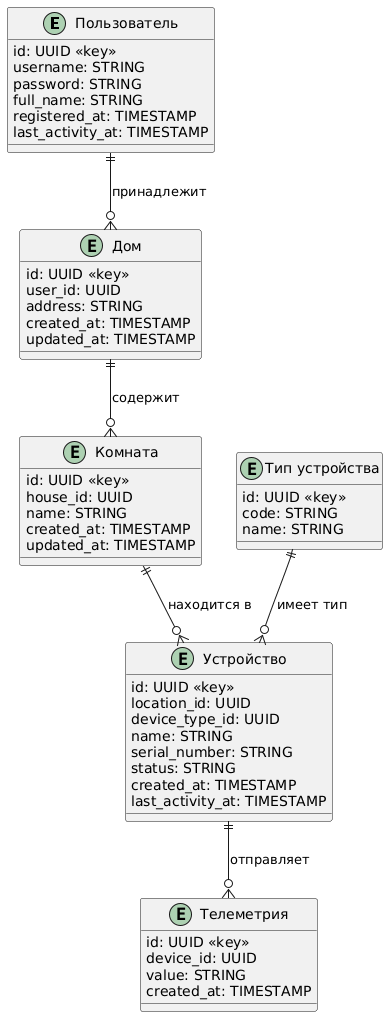

The diagram above was rendered by PlantUML. Its source (embedded in the PNG):
@startuml
entity User as "Пользователь" {
  id: UUID <<key>>
  username: STRING
  password: STRING
  full_name: STRING
  registered_at: TIMESTAMP
  last_activity_at: TIMESTAMP
}

entity House as "Дом" {
  id: UUID <<key>>
  user_id: UUID
  address: STRING
  created_at: TIMESTAMP
  updated_at: TIMESTAMP 
}

entity Location as "Комната" {
  id: UUID <<key>>
  house_id: UUID
  name: STRING
  created_at: TIMESTAMP
  updated_at: TIMESTAMP 
}

entity DeviceType as "Тип устройства" {
  id: UUID <<key>>
  code: STRING
  name: STRING 
}

entity Device as "Устройство" {
  id: UUID <<key>>
  location_id: UUID 
  device_type_id: UUID
  name: STRING 
  serial_number: STRING
  status: STRING
  created_at: TIMESTAMP
  last_activity_at: TIMESTAMP 
}

entity TelemetryData as "Телеметрия" {
  id: UUID <<key>>
  device_id: UUID 
  value: STRING
  created_at: TIMESTAMP
}

User ||--o{ House : "принадлежит"
House ||--o{ Location : "содержит"
Location ||--o{ Device : "находится в"
DeviceType ||--o{ Device : "имеет тип" 
Device ||--o{ TelemetryData : "отправляет"
@enduml